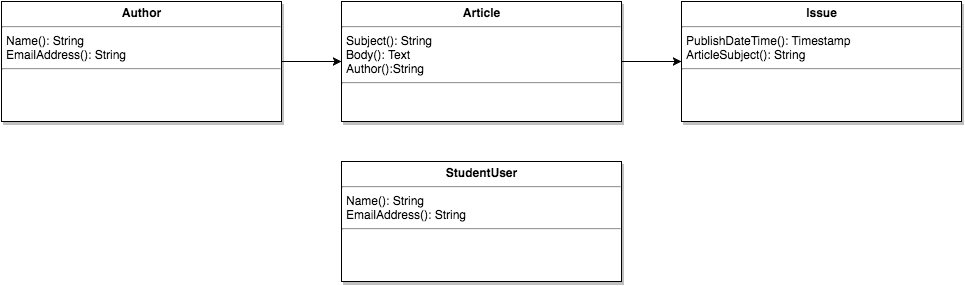

The diagram above was exported from draw.io. Its source (the exported page's mxGraphModel, read from the mxfile embedded in the PNG):
<mxGraphModel dx="790" dy="411" grid="1" gridSize="10" guides="1" tooltips="1" connect="1" arrows="1" fold="1" page="0" pageScale="1.5" pageWidth="826" pageHeight="1169" background="#ffffff" math="0" shadow="0">
  <root>
    <mxCell id="0" style=";html=1;" />
    <mxCell id="1" style=";html=1;" parent="0" />
    <mxCell id="45" value="&lt;p style=&quot;margin: 0px ; margin-top: 4px ; text-align: center&quot;&gt;&lt;b&gt;StudentUser&lt;/b&gt;&lt;/p&gt;&lt;hr&gt;&lt;p style=&quot;margin: 0px ; margin-left: 4px&quot;&gt;Name(): String&lt;/p&gt;&lt;p style=&quot;margin: 0px ; margin-left: 4px&quot;&gt;EmailAddress(): String&lt;/p&gt;&lt;hr&gt;&lt;p style=&quot;margin: 0px ; margin-left: 4px&quot;&gt;&lt;br&gt;&lt;/p&gt;" style="shadow=1;fillColor=#FFFFFF;gradientColor=none;verticalAlign=top;align=left;overflow=fill;fontSize=12;fontFamily=Helvetica;html=1" parent="1" vertex="1">
      <mxGeometry x="390" y="200" width="280" height="120" as="geometry" />
    </mxCell>
    <mxCell id="84" style="edgeStyle=orthogonalEdgeStyle;rounded=0;html=1;exitX=1;exitY=0.5;entryX=0;entryY=0.5;jettySize=auto;orthogonalLoop=1;" edge="1" parent="1" source="80" target="81">
      <mxGeometry relative="1" as="geometry" />
    </mxCell>
    <mxCell id="80" value="&lt;p style=&quot;margin: 0px ; margin-top: 4px ; text-align: center&quot;&gt;&lt;b&gt;Article&lt;/b&gt;&lt;/p&gt;&lt;hr&gt;&lt;p style=&quot;margin: 0px ; margin-left: 4px&quot;&gt;Subject(): String&lt;/p&gt;&lt;p style=&quot;margin: 0px ; margin-left: 4px&quot;&gt;Body(): Text&lt;/p&gt;&lt;p style=&quot;margin: 0px ; margin-left: 4px&quot;&gt;Author():String&lt;/p&gt;&lt;hr&gt;&lt;p style=&quot;margin: 0px ; margin-left: 4px&quot;&gt;&lt;br&gt;&lt;/p&gt;" style="shadow=1;fillColor=#FFFFFF;gradientColor=none;verticalAlign=top;align=left;overflow=fill;fontSize=12;fontFamily=Helvetica;html=1" vertex="1" parent="1">
      <mxGeometry x="390" y="40" width="280" height="120" as="geometry" />
    </mxCell>
    <mxCell id="81" value="&lt;p style=&quot;margin: 0px ; margin-top: 4px ; text-align: center&quot;&gt;&lt;b&gt;Issue&lt;/b&gt;&lt;/p&gt;&lt;hr&gt;&lt;p style=&quot;margin: 0px ; margin-left: 4px&quot;&gt;PublishDateTime(): Timestamp&lt;/p&gt;&lt;p style=&quot;margin: 0px ; margin-left: 4px&quot;&gt;ArticleSubject(): String&lt;/p&gt;&lt;hr&gt;&lt;p style=&quot;margin: 0px ; margin-left: 4px&quot;&gt;&lt;br&gt;&lt;/p&gt;" style="shadow=1;fillColor=#FFFFFF;gradientColor=none;verticalAlign=top;align=left;overflow=fill;fontSize=12;fontFamily=Helvetica;html=1" vertex="1" parent="1">
      <mxGeometry x="730" y="40" width="280" height="120" as="geometry" />
    </mxCell>
    <mxCell id="83" style="edgeStyle=orthogonalEdgeStyle;rounded=0;html=1;exitX=1;exitY=0.5;entryX=0;entryY=0.5;jettySize=auto;orthogonalLoop=1;" edge="1" parent="1" source="82" target="80">
      <mxGeometry relative="1" as="geometry" />
    </mxCell>
    <mxCell id="82" value="&lt;p style=&quot;margin: 0px ; margin-top: 4px ; text-align: center&quot;&gt;&lt;b&gt;Author&lt;/b&gt;&lt;/p&gt;&lt;hr&gt;&lt;p style=&quot;margin: 0px ; margin-left: 4px&quot;&gt;Name(): String&lt;/p&gt;&lt;p style=&quot;margin: 0px ; margin-left: 4px&quot;&gt;EmailAddress(): String&lt;/p&gt;&lt;hr&gt;&lt;p style=&quot;margin: 0px ; margin-left: 4px&quot;&gt;&lt;br&gt;&lt;/p&gt;" style="shadow=1;fillColor=#FFFFFF;gradientColor=none;verticalAlign=top;align=left;overflow=fill;fontSize=12;fontFamily=Helvetica;html=1" vertex="1" parent="1">
      <mxGeometry x="50" y="40" width="280" height="120" as="geometry" />
    </mxCell>
  </root>
</mxGraphModel>